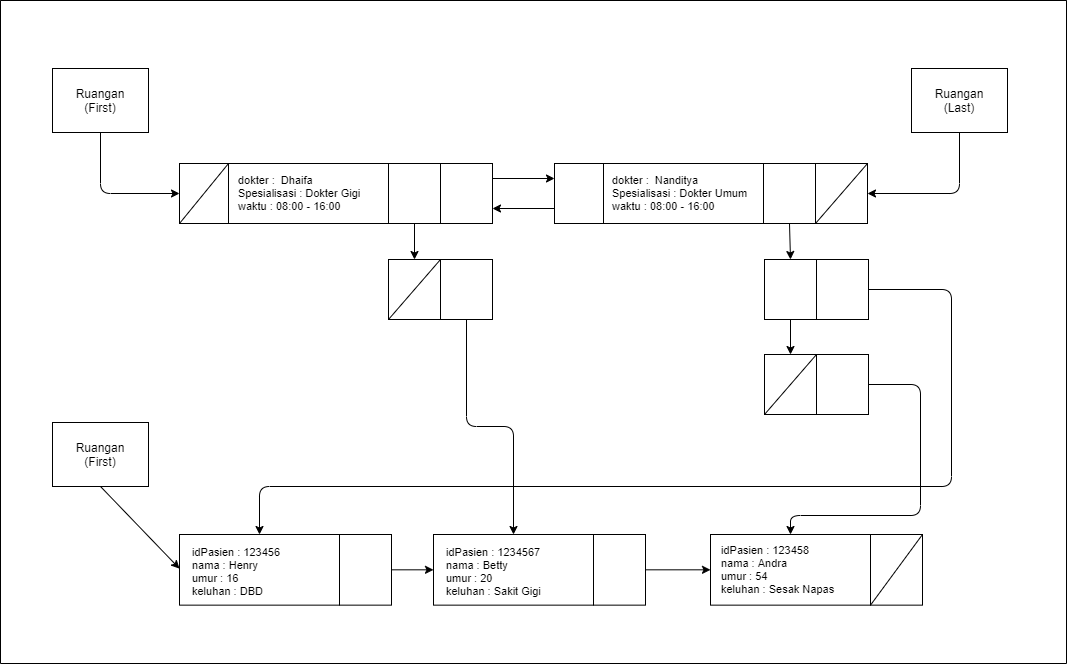

The diagram above was exported from draw.io. Its source (the exported page's mxGraphModel, read from the mxfile embedded in the PNG):
<mxGraphModel dx="2007" dy="935" grid="0" gridSize="10" guides="1" tooltips="1" connect="1" arrows="1" fold="1" page="1" pageScale="1" pageWidth="3000" pageHeight="3000" math="0" shadow="0">
  <root>
    <mxCell id="0" />
    <mxCell id="1" parent="0" />
    <mxCell id="12" style="edgeStyle=none;html=1;exitX=0.5;exitY=1;exitDx=0;exitDy=0;entryX=0;entryY=0.5;entryDx=0;entryDy=0;" parent="1" source="2" target="8" edge="1">
      <mxGeometry relative="1" as="geometry">
        <Array as="points">
          <mxPoint x="172" y="266" />
        </Array>
      </mxGeometry>
    </mxCell>
    <mxCell id="2" value="Ruangan&lt;br&gt;(First)" style="rounded=0;whiteSpace=wrap;html=1;" parent="1" vertex="1">
      <mxGeometry x="124" y="141" width="96" height="64" as="geometry" />
    </mxCell>
    <mxCell id="30" value="" style="group;container=1;" parent="1" vertex="1" connectable="0">
      <mxGeometry x="251" y="236" width="313" height="60" as="geometry" />
    </mxCell>
    <mxCell id="5" value="" style="rounded=0;whiteSpace=wrap;html=1;" parent="30" vertex="1">
      <mxGeometry x="49" width="160" height="60" as="geometry" />
    </mxCell>
    <mxCell id="7" value="" style="rounded=0;whiteSpace=wrap;html=1;" parent="30" vertex="1">
      <mxGeometry x="209" width="52" height="60" as="geometry" />
    </mxCell>
    <mxCell id="8" value="" style="rounded=0;whiteSpace=wrap;html=1;" parent="30" vertex="1">
      <mxGeometry width="49" height="60" as="geometry" />
    </mxCell>
    <mxCell id="9" value="" style="rounded=0;whiteSpace=wrap;html=1;" parent="30" vertex="1">
      <mxGeometry x="261" width="52" height="60" as="geometry" />
    </mxCell>
    <mxCell id="13" value="" style="endArrow=none;html=1;exitX=0;exitY=1;exitDx=0;exitDy=0;entryX=1;entryY=0;entryDx=0;entryDy=0;" parent="30" source="8" target="8" edge="1">
      <mxGeometry width="50" height="50" as="geometry">
        <mxPoint x="-2" y="52" as="sourcePoint" />
        <mxPoint x="48" y="2" as="targetPoint" />
      </mxGeometry>
    </mxCell>
    <mxCell id="29" value="&lt;div style=&quot;text-align: justify ; font-size: 11px&quot;&gt;&lt;font style=&quot;font-size: 11px&quot;&gt;dokter :&amp;nbsp; Dhaifa&lt;/font&gt;&lt;/div&gt;&lt;div style=&quot;text-align: justify ; font-size: 11px&quot;&gt;&lt;span&gt;&lt;font style=&quot;font-size: 11px&quot;&gt;Spesialisasi : Dokter Gigi&lt;/font&gt;&lt;/span&gt;&lt;/div&gt;&lt;div style=&quot;text-align: justify ; font-size: 11px&quot;&gt;&lt;font style=&quot;font-size: 11px&quot;&gt;waktu : 08:00 - 16:00&lt;/font&gt;&lt;/div&gt;" style="text;html=1;align=left;verticalAlign=middle;resizable=0;points=[];autosize=1;strokeColor=none;" parent="30" vertex="1">
      <mxGeometry x="57" y="7" width="132" height="46" as="geometry" />
    </mxCell>
    <mxCell id="31" value="" style="group;container=1;" parent="1" vertex="1" connectable="0">
      <mxGeometry x="626" y="236" width="313" height="60" as="geometry" />
    </mxCell>
    <mxCell id="32" value="" style="rounded=0;whiteSpace=wrap;html=1;" parent="31" vertex="1">
      <mxGeometry x="49" width="160" height="60" as="geometry" />
    </mxCell>
    <mxCell id="33" value="" style="rounded=0;whiteSpace=wrap;html=1;" parent="31" vertex="1">
      <mxGeometry x="209" width="52" height="60" as="geometry" />
    </mxCell>
    <mxCell id="34" value="" style="rounded=0;whiteSpace=wrap;html=1;" parent="31" vertex="1">
      <mxGeometry width="49" height="60" as="geometry" />
    </mxCell>
    <mxCell id="35" value="" style="rounded=0;whiteSpace=wrap;html=1;" parent="31" vertex="1">
      <mxGeometry x="261" width="52" height="60" as="geometry" />
    </mxCell>
    <mxCell id="38" value="" style="endArrow=none;html=1;exitX=0;exitY=1;exitDx=0;exitDy=0;entryX=1;entryY=0;entryDx=0;entryDy=0;" parent="31" source="35" target="35" edge="1">
      <mxGeometry x="-737" y="-235" width="50" height="50" as="geometry">
        <mxPoint x="261" y="60" as="sourcePoint" />
        <mxPoint x="313" as="targetPoint" />
      </mxGeometry>
    </mxCell>
    <mxCell id="41" value="&lt;div style=&quot;text-align: justify ; font-size: 11px&quot;&gt;&lt;font style=&quot;font-size: 11px&quot;&gt;dokter :&amp;nbsp; Nanditya&lt;/font&gt;&lt;/div&gt;&lt;div style=&quot;text-align: justify ; font-size: 11px&quot;&gt;&lt;span&gt;&lt;font style=&quot;font-size: 11px&quot;&gt;Spesialisasi : Dokter Umum&lt;/font&gt;&lt;/span&gt;&lt;/div&gt;&lt;div style=&quot;text-align: justify ; font-size: 11px&quot;&gt;&lt;font style=&quot;font-size: 11px&quot;&gt;waktu : 08:00 - 16:00&lt;/font&gt;&lt;/div&gt;" style="text;html=1;align=left;verticalAlign=middle;resizable=0;points=[];autosize=1;strokeColor=none;" parent="31" vertex="1">
      <mxGeometry x="56" y="7" width="145" height="46" as="geometry" />
    </mxCell>
    <mxCell id="39" style="edgeStyle=none;html=1;exitX=1;exitY=0.25;exitDx=0;exitDy=0;entryX=0;entryY=0.25;entryDx=0;entryDy=0;" parent="1" source="9" target="34" edge="1">
      <mxGeometry relative="1" as="geometry" />
    </mxCell>
    <mxCell id="40" style="edgeStyle=none;html=1;exitX=0;exitY=0.75;exitDx=0;exitDy=0;entryX=1;entryY=0.75;entryDx=0;entryDy=0;" parent="1" source="34" target="9" edge="1">
      <mxGeometry relative="1" as="geometry" />
    </mxCell>
    <mxCell id="44" value="" style="group" parent="1" vertex="1" connectable="0">
      <mxGeometry x="460" y="332" width="104" height="60" as="geometry" />
    </mxCell>
    <mxCell id="42" value="" style="rounded=0;whiteSpace=wrap;html=1;" parent="44" vertex="1">
      <mxGeometry width="52" height="60" as="geometry" />
    </mxCell>
    <mxCell id="43" value="" style="rounded=0;whiteSpace=wrap;html=1;" parent="44" vertex="1">
      <mxGeometry x="52" width="52" height="60" as="geometry" />
    </mxCell>
    <mxCell id="54" value="" style="endArrow=none;html=1;exitX=0;exitY=1;exitDx=0;exitDy=0;entryX=1;entryY=0;entryDx=0;entryDy=0;" parent="44" source="42" target="42" edge="1">
      <mxGeometry width="50" height="50" relative="1" as="geometry">
        <mxPoint x="165" y="71" as="sourcePoint" />
        <mxPoint x="215" y="21" as="targetPoint" />
      </mxGeometry>
    </mxCell>
    <mxCell id="45" value="" style="group" parent="1" vertex="1" connectable="0">
      <mxGeometry x="836" y="427" width="104" height="60" as="geometry" />
    </mxCell>
    <mxCell id="46" value="" style="rounded=0;whiteSpace=wrap;html=1;" parent="45" vertex="1">
      <mxGeometry width="52" height="60" as="geometry" />
    </mxCell>
    <mxCell id="47" value="" style="rounded=0;whiteSpace=wrap;html=1;" parent="45" vertex="1">
      <mxGeometry x="52" width="52" height="60" as="geometry" />
    </mxCell>
    <mxCell id="55" value="" style="endArrow=none;html=1;exitX=0;exitY=1;exitDx=0;exitDy=0;entryX=1;entryY=0;entryDx=0;entryDy=0;" parent="45" source="46" target="46" edge="1">
      <mxGeometry width="50" height="50" relative="1" as="geometry">
        <mxPoint y="-35" as="sourcePoint" />
        <mxPoint x="52" y="-95" as="targetPoint" />
      </mxGeometry>
    </mxCell>
    <mxCell id="48" value="" style="group" parent="1" vertex="1" connectable="0">
      <mxGeometry x="836" y="332" width="104" height="60" as="geometry" />
    </mxCell>
    <mxCell id="49" value="" style="rounded=0;whiteSpace=wrap;html=1;" parent="48" vertex="1">
      <mxGeometry width="52" height="60" as="geometry" />
    </mxCell>
    <mxCell id="50" value="" style="rounded=0;whiteSpace=wrap;html=1;" parent="48" vertex="1">
      <mxGeometry x="52" width="52" height="60" as="geometry" />
    </mxCell>
    <mxCell id="51" style="edgeStyle=none;html=1;exitX=0.5;exitY=1;exitDx=0;exitDy=0;entryX=0.5;entryY=0;entryDx=0;entryDy=0;" parent="1" source="7" target="42" edge="1">
      <mxGeometry relative="1" as="geometry" />
    </mxCell>
    <mxCell id="52" style="edgeStyle=none;html=1;exitX=0.5;exitY=1;exitDx=0;exitDy=0;entryX=0.5;entryY=0;entryDx=0;entryDy=0;" parent="1" source="33" target="49" edge="1">
      <mxGeometry relative="1" as="geometry" />
    </mxCell>
    <mxCell id="53" style="edgeStyle=none;html=1;exitX=0.5;exitY=1;exitDx=0;exitDy=0;" parent="1" source="49" target="46" edge="1">
      <mxGeometry relative="1" as="geometry" />
    </mxCell>
    <mxCell id="64" style="edgeStyle=none;html=1;exitX=0.5;exitY=1;exitDx=0;exitDy=0;entryX=1;entryY=0.5;entryDx=0;entryDy=0;" parent="1" source="63" target="35" edge="1">
      <mxGeometry relative="1" as="geometry">
        <Array as="points">
          <mxPoint x="1031" y="266" />
        </Array>
      </mxGeometry>
    </mxCell>
    <mxCell id="63" value="Ruangan&lt;br&gt;(Last)" style="rounded=0;whiteSpace=wrap;html=1;" parent="1" vertex="1">
      <mxGeometry x="983" y="141" width="96" height="64" as="geometry" />
    </mxCell>
    <mxCell id="66" style="edgeStyle=none;html=1;exitX=0.5;exitY=1;exitDx=0;exitDy=0;entryX=0;entryY=0.483;entryDx=0;entryDy=0;entryPerimeter=0;" parent="1" source="65" target="57" edge="1">
      <mxGeometry relative="1" as="geometry">
        <mxPoint x="246" y="636" as="targetPoint" />
      </mxGeometry>
    </mxCell>
    <mxCell id="65" value="Ruangan&lt;br&gt;(First)" style="rounded=0;whiteSpace=wrap;html=1;" parent="1" vertex="1">
      <mxGeometry x="124" y="495" width="96" height="64" as="geometry" />
    </mxCell>
    <mxCell id="68" value="" style="group" parent="1" vertex="1" connectable="0">
      <mxGeometry x="251" y="607" width="212" height="73" as="geometry" />
    </mxCell>
    <mxCell id="57" value="" style="rounded=0;whiteSpace=wrap;html=1;" parent="68" vertex="1">
      <mxGeometry width="160" height="70.64516129032259" as="geometry" />
    </mxCell>
    <mxCell id="58" value="" style="rounded=0;whiteSpace=wrap;html=1;" parent="68" vertex="1">
      <mxGeometry x="160" width="52" height="70.64516129032259" as="geometry" />
    </mxCell>
    <mxCell id="62" value="&lt;div style=&quot;text-align: justify ; font-size: 11px&quot;&gt;idPasien : 123456&lt;/div&gt;&lt;div style=&quot;text-align: justify ; font-size: 11px&quot;&gt;nama : Henry&lt;/div&gt;&lt;div style=&quot;text-align: justify ; font-size: 11px&quot;&gt;umur : 16&lt;/div&gt;&lt;div style=&quot;text-align: justify ; font-size: 11px&quot;&gt;keluhan : DBD&lt;/div&gt;" style="text;html=1;align=left;verticalAlign=middle;resizable=0;points=[];autosize=1;strokeColor=none;" parent="68" vertex="1">
      <mxGeometry x="11" y="6.5" width="98" height="60" as="geometry" />
    </mxCell>
    <mxCell id="82" value="" style="group" parent="1" vertex="1" connectable="0">
      <mxGeometry x="505" y="607" width="212" height="73" as="geometry" />
    </mxCell>
    <mxCell id="83" value="" style="rounded=0;whiteSpace=wrap;html=1;" parent="82" vertex="1">
      <mxGeometry width="160" height="70.64516129032259" as="geometry" />
    </mxCell>
    <mxCell id="84" value="" style="rounded=0;whiteSpace=wrap;html=1;" parent="82" vertex="1">
      <mxGeometry x="160" width="52" height="70.64516129032259" as="geometry" />
    </mxCell>
    <mxCell id="85" value="&lt;div style=&quot;text-align: justify ; font-size: 11px&quot;&gt;&lt;br&gt;&lt;/div&gt;" style="text;html=1;align=left;verticalAlign=middle;resizable=0;points=[];autosize=1;strokeColor=none;" parent="82" vertex="1">
      <mxGeometry x="11" y="27.5" width="10" height="18" as="geometry" />
    </mxCell>
    <mxCell id="80" value="&lt;div style=&quot;text-align: justify ; font-size: 11px&quot;&gt;idPasien : 1234567&lt;/div&gt;&lt;div style=&quot;text-align: justify ; font-size: 11px&quot;&gt;nama : Betty&lt;/div&gt;&lt;div style=&quot;text-align: justify ; font-size: 11px&quot;&gt;umur : 20&lt;/div&gt;&lt;div style=&quot;text-align: justify ; font-size: 11px&quot;&gt;keluhan : Sakit Gigi&lt;/div&gt;" style="text;html=1;align=left;verticalAlign=middle;resizable=0;points=[];autosize=1;strokeColor=none;" parent="82" vertex="1">
      <mxGeometry x="11" y="6.5" width="105" height="60" as="geometry" />
    </mxCell>
    <mxCell id="86" value="" style="group" parent="1" vertex="1" connectable="0">
      <mxGeometry x="782" y="607" width="212" height="73" as="geometry" />
    </mxCell>
    <mxCell id="87" value="" style="rounded=0;whiteSpace=wrap;html=1;" parent="86" vertex="1">
      <mxGeometry width="160" height="70.64516129032259" as="geometry" />
    </mxCell>
    <mxCell id="88" value="" style="rounded=0;whiteSpace=wrap;html=1;" parent="86" vertex="1">
      <mxGeometry x="160" width="52" height="70.64516129032259" as="geometry" />
    </mxCell>
    <mxCell id="81" value="&lt;div style=&quot;text-align: justify ; font-size: 11px&quot;&gt;idPasien : 123458&lt;/div&gt;&lt;div style=&quot;text-align: justify ; font-size: 11px&quot;&gt;nama : Andra&lt;/div&gt;&lt;div style=&quot;text-align: justify ; font-size: 11px&quot;&gt;umur : 54&lt;/div&gt;&lt;div style=&quot;text-align: justify ; font-size: 11px&quot;&gt;keluhan : Sesak Napas&lt;/div&gt;" style="text;html=1;align=left;verticalAlign=middle;resizable=0;points=[];autosize=1;strokeColor=none;" parent="86" vertex="1">
      <mxGeometry x="9" y="5.319999999999936" width="123" height="60" as="geometry" />
    </mxCell>
    <mxCell id="92" value="" style="endArrow=none;html=1;entryX=1;entryY=0;entryDx=0;entryDy=0;exitX=0;exitY=1;exitDx=0;exitDy=0;" parent="86" source="88" target="88" edge="1">
      <mxGeometry width="50" height="50" relative="1" as="geometry">
        <mxPoint x="-91" y="-24" as="sourcePoint" />
        <mxPoint x="-41" y="-74" as="targetPoint" />
      </mxGeometry>
    </mxCell>
    <mxCell id="90" style="edgeStyle=none;html=1;exitX=1;exitY=0.5;exitDx=0;exitDy=0;entryX=0;entryY=0.5;entryDx=0;entryDy=0;" parent="1" source="58" target="83" edge="1">
      <mxGeometry relative="1" as="geometry" />
    </mxCell>
    <mxCell id="91" style="edgeStyle=none;html=1;exitX=1;exitY=0.5;exitDx=0;exitDy=0;entryX=0;entryY=0.5;entryDx=0;entryDy=0;" parent="1" source="84" target="87" edge="1">
      <mxGeometry relative="1" as="geometry" />
    </mxCell>
    <mxCell id="93" style="edgeStyle=none;html=1;exitX=0.5;exitY=1;exitDx=0;exitDy=0;entryX=0.5;entryY=0;entryDx=0;entryDy=0;" parent="1" source="43" target="83" edge="1">
      <mxGeometry relative="1" as="geometry">
        <Array as="points">
          <mxPoint x="538" y="499" />
          <mxPoint x="585" y="499" />
        </Array>
      </mxGeometry>
    </mxCell>
    <mxCell id="94" style="edgeStyle=none;html=1;exitX=1;exitY=0.5;exitDx=0;exitDy=0;entryX=0.5;entryY=0;entryDx=0;entryDy=0;" parent="1" source="50" target="57" edge="1">
      <mxGeometry relative="1" as="geometry">
        <Array as="points">
          <mxPoint x="1023" y="362" />
          <mxPoint x="1023" y="559" />
          <mxPoint x="331" y="559" />
        </Array>
      </mxGeometry>
    </mxCell>
    <mxCell id="95" style="edgeStyle=none;html=1;exitX=1;exitY=0.5;exitDx=0;exitDy=0;entryX=0.5;entryY=0;entryDx=0;entryDy=0;" parent="1" source="47" target="87" edge="1">
      <mxGeometry relative="1" as="geometry">
        <Array as="points">
          <mxPoint x="992" y="457" />
          <mxPoint x="992" y="588" />
          <mxPoint x="862" y="588" />
        </Array>
      </mxGeometry>
    </mxCell>
    <mxCell id="96" value="" style="swimlane;startSize=0;" vertex="1" parent="1">
      <mxGeometry x="72" y="73" width="1066" height="663" as="geometry" />
    </mxCell>
  </root>
</mxGraphModel>